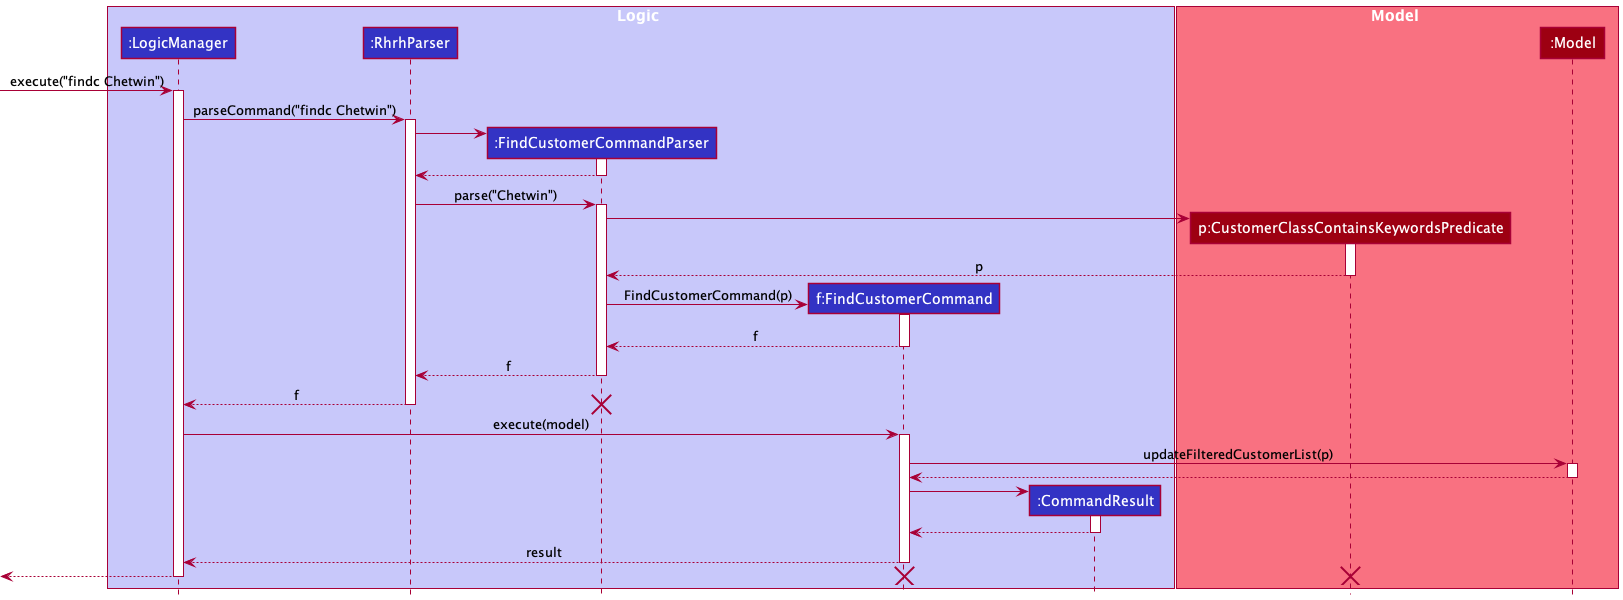

The diagram above was rendered by PlantUML. Its source (embedded in the PNG):
@startuml
!include style.puml

box Logic LOGIC_COLOR_T1
participant ":LogicManager" as LogicManager LOGIC_COLOR
participant ":RhrhParser" as RhrhParser LOGIC_COLOR
participant ":FindCustomerCommandParser" as FindCustomerCommandParser LOGIC_COLOR
participant "f:FindCustomerCommand" as FindCustomerCommand LOGIC_COLOR
participant ":CommandResult" as CommandResult LOGIC_COLOR
end box

box Model MODEL_COLOR_T1
participant "p:CustomerClassContainsKeywordsPredicate" as CustomerClassContainsKeywordsPredicate MODEL_COLOR
participant ":Model" as Model MODEL_COLOR
end box

[-> LogicManager : execute("findc Chetwin")
activate LogicManager

LogicManager -> RhrhParser : parseCommand("findc Chetwin")
activate RhrhParser

create FindCustomerCommandParser
RhrhParser -> FindCustomerCommandParser
activate FindCustomerCommandParser

RhrhParser <-- FindCustomerCommandParser
deactivate FindCustomerCommandParser

RhrhParser -> FindCustomerCommandParser : parse("Chetwin")
activate FindCustomerCommandParser

create CustomerClassContainsKeywordsPredicate
FindCustomerCommandParser -> CustomerClassContainsKeywordsPredicate
activate CustomerClassContainsKeywordsPredicate

CustomerClassContainsKeywordsPredicate --> FindCustomerCommandParser : p
deactivate CustomerClassContainsKeywordsPredicate

create FindCustomerCommand
FindCustomerCommandParser -> FindCustomerCommand : FindCustomerCommand(p)
activate FindCustomerCommand

FindCustomerCommandParser <-- FindCustomerCommand : f
deactivate FindCustomerCommand

FindCustomerCommandParser --> RhrhParser : f
deactivate FindCustomerCommandParser

RhrhParser --> LogicManager : f
deactivate RhrhParser
destroy FindCustomerCommandParser

LogicManager -> FindCustomerCommand : execute(model)
activate FindCustomerCommand

FindCustomerCommand -> Model : updateFilteredCustomerList(p)
activate Model
FindCustomerCommand <-- Model
deactivate Model

create CommandResult
FindCustomerCommand -> CommandResult
activate CommandResult

CommandResult --> FindCustomerCommand
deactivate CommandResult

FindCustomerCommand --> LogicManager : result
deactivate FindCustomerCommand

[<--LogicManager
deactivate LogicManager
destroy FindCustomerCommand
destroy CustomerClassContainsKeywordsPredicate
@enduml